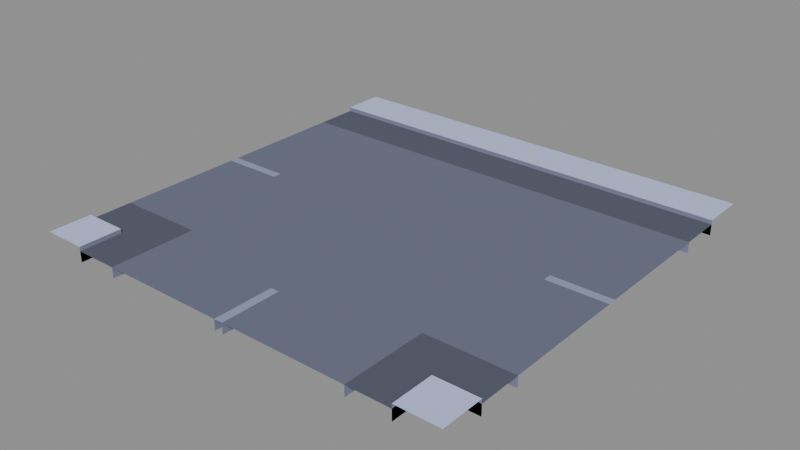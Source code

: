 # Source: road-intersection.blend  (saved by Blender 5.2.45; exported with 4.5.12 LTS)
import bpy
from mathutils import Matrix  # noqa: F401  (used for matrix-valued properties, if any)

bpy.ops.wm.read_factory_settings(use_empty=True)
scene = bpy.context.scene
scene.name = 'Scene'

# ---- images (referenced by path relative to the original .blend; pixels are not part of the script)
import os
ASSET_DIR = os.environ.get("B2B_ASSET_DIR", "")  # directory of the original .blend (textures are referenced by path, not embedded)
HERE = os.path.dirname(os.path.abspath(__file__))  # packed textures are extracted next to this script under _unpacked/

def load_image(name, relpath, width, height, colorspace="sRGB"):
    """Load a texture the original file referenced (path relative to the .blend, or extracted next to this script)."""
    p = next((c for c in (os.path.join(HERE, relpath), os.path.join(ASSET_DIR, relpath)) if relpath and os.path.exists(c)), "")
    if p:
        img = bpy.data.images.load(p, check_existing=True)
        img.name = name
    else:  # same state as the original file: an image datablock whose file is absent (Cycles renders it pink)
        img = bpy.data.images.new(name, width, height)
        img.source = "FILE"
        img.filepath = "//" + (relpath or name)
    img.colorspace_settings.name = colorspace
    return img
img_colormap_png = load_image('colormap.png', '_unpacked/colormap.7f203e70.png', 64, 64, 'sRGB')

# ---- materials (node trees are filled in below, after node groups)
mat_colormap = bpy.data.materials.new('colormap')

# ---- material node trees
mat_colormap.use_nodes = True; mat_colormap.node_tree.nodes.clear()
_N = mat_colormap.node_tree.nodes; _L = mat_colormap.node_tree.links
n0 = _N.new('ShaderNodeBsdfPrincipled'); n0.name = 'Principled BSDF'; n0.location = (-200, 100)
n0.inputs[2].default_value = 1.0
n0.inputs[10].default_value = 0.005
n1 = _N.new('ShaderNodeOutputMaterial'); n1.name = 'Material Output'; n1.location = (200, 100)
n2 = _N.new('ShaderNodeTexImage'); n2.name = 'Image Texture'; n2.location = (0, 0)
n2.image = img_colormap_png
_L.new(n0.outputs[0], n1.inputs[0])
_L.new(n2.outputs[0], n0.inputs[0])
n1.is_active_output = True

# ---- meshes
me_road_intersection = bpy.data.meshes.new('road-intersection')
me_road_intersection.from_pydata([(-0.5, -0.5, 0.02), (-0.4, -0.5, 0.02), (-0.4, -0.4, 0.02), (-0.5, -0.4, 0.02), (-0.5, -0.4, 0.01), (-0.4, -0.4, 0.01), (-0.4, -0.3, 0.01), (-0.5, -0.3, 0.01), (-0.5, 0.3, 0.01), (-0.4, 0.3, 0.01), (-0.4, 0.4, 0.01), (-0.5, 0.4, 0.01), (-0.5, 0.4, 0.02), (-0.4, 0.4, 0.02), (-0.4, 0.5, 0.02), (-0.5, 0.5, 0.02), (-0.4, -0.5, 0.01), (-0.3, -0.5, 0.01), (-0.3, -0.4, 0.01), (-0.3, -0.3, 0.01), (-0.3, 0.3, 0.01), (-0.3, 0.4, 0.01), (-0.3, 0.4, 0.02), (-0.3, 0.5, 0.02), (0.3, 0.3, 0.01), (0.3, 0.4, 0.01), (0.3, 0.4, 0.02), (0.3, 0.5, 0.02), (0.3, -0.5, 0.01), (0.4, -0.5, 0.01), (0.4, -0.4, 0.01), (0.3, -0.4, 0.01), (0.4, -0.3, 0.01), (0.3, -0.3, 0.01), (0.4, 0.3, 0.01), (0.4, 0.4, 0.01), (0.4, 0.4, 0.02), (0.4, 0.5, 0.02), (0.4, -0.5, 0.02), (0.5, -0.5, 0.02), (0.5, -0.4, 0.02), (0.4, -0.4, 0.02), (0.5, -0.4, 0.01), (0.5, -0.3, 0.01), (0.5, 0.3, 0.01), (0.5, 0.4, 0.01), (0.5, 0.4, 0.02), (0.5, 0.5, 0.02), (-0.36, -0.3, 0.01), (-0.36, 0.3, 0.01), (-0.36, -0.01, 0.01), (-0.5, -0.01, 0.01), (-0.5, 0.01, 0.01), (-0.36, 0.01, 0.01), (0.36, -0.3, 0.01), (0.36, 0.3, 0.01), (0.5, -0.01, 0.01), (0.36, -0.01, 0.01), (0.36, 0.01, 0.01), (0.5, 0.01, 0.01), (-0.01, -0.5, 0.01), (-0.01, -0.3, 0.01), (0.01, -0.5, 0.01), (0.01, -0.3, 0.01), (-0.01, -0.36, 0.01), (0.01, -0.36, 0.01), (-0.4, -0.5, -0.015), (-0.4, -0.4, -0.015), (-0.5, -0.4, -0.015), (0.4, -0.4, -0.015), (0.5, -0.4, -0.015), (-0.5, -0.3, -0.015), (0.5, -0.3, -0.015), (-0.5, 0.3, -0.015), (-0.3, 0.3, -0.015), (0.3, 0.3, -0.015), (0.5, 0.3, -0.015), (-0.5, 0.4, -0.015), (0.5, 0.4, -0.015), (-0.3, -0.5, -0.015), (-0.3, -0.3, -0.015), (-0.3, 0.5, -0.015), (0.3, 0.5, -0.015), (0.3, -0.5, -0.015), (0.3, -0.3, -0.015), (0.4, -0.5, -0.015), (-0.36, -0.3, -0.015), (-0.36, 0.3, -0.015), (0.36, -0.3, -0.015), (0.36, 0.3, -0.015), (-0.01, -0.5, -0.015), (-0.01, -0.3, -0.015), (0.01, -0.5, -0.015), (0.01, -0.3, -0.015)], [], [(0, 1, 2, 3), (4, 5, 6, 7), (8, 9, 10, 11), (12, 13, 14, 15), (16, 17, 18, 5), (5, 18, 19, 6), (9, 20, 21, 10), (13, 22, 23, 14), (20, 24, 25, 21), (22, 26, 27, 23), (28, 29, 30, 31), (31, 30, 32, 33), (24, 34, 35, 25), (26, 36, 37, 27), (38, 39, 40, 41), (30, 42, 43, 32), (34, 44, 45, 35), (36, 46, 47, 37), (19, 33, 24, 20), (48, 19, 20, 49), (7, 48, 50, 51), (52, 53, 49, 8), (33, 54, 55, 24), (54, 43, 56, 57), (58, 59, 44, 55), (17, 60, 61, 19), (62, 28, 33, 63), (64, 65, 63, 61), (51, 50, 53, 52), (57, 56, 59, 58), (60, 62, 65, 64), (66, 67, 2, 1), (3, 2, 67, 68), (41, 40, 70, 69), (68, 67, 5, 4), (69, 70, 42, 30), (7, 43, 72, 71), (73, 74, 20, 8), (75, 76, 44, 24), (11, 45, 78, 77), (77, 78, 46, 12), (16, 5, 67, 66), (79, 80, 19, 17), (23, 27, 82, 81), (28, 33, 84, 83), (85, 69, 30, 29), (38, 41, 69, 85), (48, 49, 87, 86), (88, 89, 55, 54), (90, 91, 61, 60), (62, 63, 93, 92)])
_uv = me_road_intersection.uv_layers.new(name='UVMap')
_uv.uv.foreach_set('vector', [0.875, 0.875, 0.875, 0.875, 0.875, 0.875, 0.875, 0.875, 0.125, 0.875, 0.125, 0.875, 0.125, 0.875, 0.125, 0.875, 0.125, 0.875, 0.125, 0.875, 0.125, 0.875, 0.125, 0.875, 0.875, 0.875, 0.875, 0.875, 0.875, 0.875, 0.875, 0.875, 0.125, 0.875, 0.125, 0.875, 0.125, 0.875, 0.125, 0.875, 0.125, 0.875, 0.125, 0.875, 0.125, 0.875, 0.125, 0.875, 0.125, 0.875, 0.125, 0.875, 0.125, 0.875, 0.125, 0.875, 0.875, 0.875, 0.875, 0.875, 0.875, 0.875, 0.875, 0.875, 0.125, 0.875, 0.125, 0.875, 0.125, 0.875, 0.125, 0.875, 0.875, 0.875, 0.875, 0.875, 0.875, 0.875, 0.875, 0.875, 0.125, 0.875, 0.125, 0.875, 0.125, 0.875, 0.125, 0.875, 0.125, 0.875, 0.125, 0.875, 0.125, 0.875, 0.125, 0.875, 0.125, 0.875, 0.125, 0.875, 0.125, 0.875, 0.125, 0.875, 0.875, 0.875, 0.875, 0.875, 0.875, 0.875, 0.875, 0.875, 0.875, 0.875, 0.875, 0.875, 0.875, 0.875, 0.875, 0.875, 0.125, 0.875, 0.125, 0.875, 0.125, 0.875, 0.125, 0.875, 0.125, 0.875, 0.125, 0.875, 0.125, 0.875, 0.125, 0.875, 0.875, 0.875, 0.875, 0.875, 0.875, 0.875, 0.875, 0.875, 0.375, 0.875, 0.375, 0.875, 0.375, 0.875, 0.375, 0.875, 0.375, 0.875, 0.375, 0.875, 0.375, 0.875, 0.375, 0.875, 0.375, 0.875, 0.375, 0.875, 0.375, 0.875, 0.375, 0.875, 0.375, 0.875, 0.375, 0.875, 0.375, 0.875, 0.375, 0.875, 0.375, 0.875, 0.375, 0.875, 0.375, 0.875, 0.375, 0.875, 0.375, 0.875, 0.375, 0.875, 0.375, 0.875, 0.375, 0.875, 0.375, 0.875, 0.375, 0.875, 0.375, 0.875, 0.375, 0.875, 0.375, 0.875, 0.375, 0.875, 0.375, 0.875, 0.375, 0.875, 0.375, 0.875, 0.375, 0.875, 0.375, 0.875, 0.375, 0.875, 0.375, 0.875, 0.375, 0.875, 0.375, 0.875, 0.375, 0.875, 0.625, 0.875, 0.625, 0.875, 0.625, 0.875, 0.625, 0.875, 0.625, 0.875, 0.625, 0.875, 0.625, 0.875, 0.625, 0.875, 0.625, 0.875, 0.625, 0.875, 0.625, 0.875, 0.625, 0.875, 0.125, 0.625, 0.125, 0.625, 0.125, 0.625, 0.125, 0.625, 0.125, 0.625, 0.125, 0.625, 0.125, 0.625, 0.125, 0.625, 0.125, 0.625, 0.125, 0.625, 0.125, 0.625, 0.125, 0.625, 0.125, 0.625, 0.125, 0.625, 0.125, 0.625, 0.125, 0.625, 0.125, 0.625, 0.125, 0.625, 0.125, 0.625, 0.125, 0.625, 0.125, 0.625, 0.125, 0.625, 0.125, 0.625, 0.125, 0.625, 0.125, 0.625, 0.125, 0.625, 0.125, 0.625, 0.125, 0.625, 0.125, 0.625, 0.125, 0.625, 0.125, 0.625, 0.125, 0.625, 0.125, 0.625, 0.125, 0.625, 0.125, 0.625, 0.125, 0.625, 0.125, 0.625, 0.125, 0.625, 0.125, 0.625, 0.125, 0.625, 0.125, 0.625, 0.125, 0.625, 0.125, 0.625, 0.125, 0.625, 0.125, 0.625, 0.125, 0.625, 0.125, 0.625, 0.125, 0.625, 0.125, 0.625, 0.125, 0.625, 0.125, 0.625, 0.125, 0.625, 0.125, 0.625, 0.125, 0.625, 0.125, 0.625, 0.125, 0.625, 0.125, 0.625, 0.125, 0.625, 0.125, 0.625, 0.125, 0.625, 0.125, 0.625, 0.125, 0.625, 0.125, 0.625, 0.125, 0.625, 0.125, 0.625, 0.125, 0.625, 0.125, 0.625, 0.125, 0.625, 0.125, 0.625, 0.125, 0.625, 0.125, 0.625, 0.125, 0.625, 0.125, 0.625, 0.125, 0.625, 0.125, 0.625, 0.125, 0.625, 0.125, 0.625, 0.125, 0.625, 0.125, 0.625, 0.125, 0.625])
me_road_intersection.materials.append(mat_colormap)
me_road_intersection.update()

# ---- objects
ob_road_intersection = bpy.data.objects.new('road-intersection', me_road_intersection)

# ---- transforms, parenting, visibility, modifiers, constraints
ob_road_intersection.location = (0.0, 0.0, 0.0)

# ---- collection membership
scene.collection.objects.link(ob_road_intersection)

# ---- scene / render settings (as saved in the file)
scene.frame_start = 1; scene.frame_end = 250; scene.frame_set(1)
scene.render.engine = 'BLENDER_EEVEE_NEXT'
scene.render.bake_bias = 0.0
scene.render.bake_samples = 0
scene.render.compositor_device = 'GPU'
scene.eevee.use_volume_custom_range = False
scene.eevee.fast_gi_thickness_near = 0.1
scene.eevee.fast_gi_thickness_far = 0.0
scene.eevee.ray_tracing_options.screen_trace_thickness = 0.1
bpy.context.view_layer.update()

# ---- added for rendering (the .blend has no active camera and no usable light): camera, sun + grey world if the file has none
cam_auto = bpy.data.cameras.new('AutoCamera')
cam_auto.lens = 50.0
cam_auto.sensor_width = 36.0
cam_auto.clip_end = 1000.0
ob_auto_camera = bpy.data.objects.new('AutoCamera', cam_auto)
scene.collection.objects.link(ob_auto_camera)
ob_auto_camera.location = (1.30887, -1.57064, 1.04959)
ob_auto_camera.rotation_euler = (1.09748, -7.21219e-08, 0.694738)
scene.camera = ob_auto_camera
light_auto_sun = bpy.data.lights.new('AutoSun', 'SUN')
light_auto_sun.energy = 3.0
light_auto_sun.angle = 0.0523599
ob_auto_sun = bpy.data.objects.new('AutoSun', light_auto_sun)
scene.collection.objects.link(ob_auto_sun)
ob_auto_sun.rotation_euler = (0.872665, 0.174533, 0.523599)
if scene.world is None:
    world_auto = bpy.data.worlds.new('AutoWorld')
    world_auto.color = (0.3, 0.3, 0.3)
    scene.world = world_auto
bpy.context.view_layer.update()
